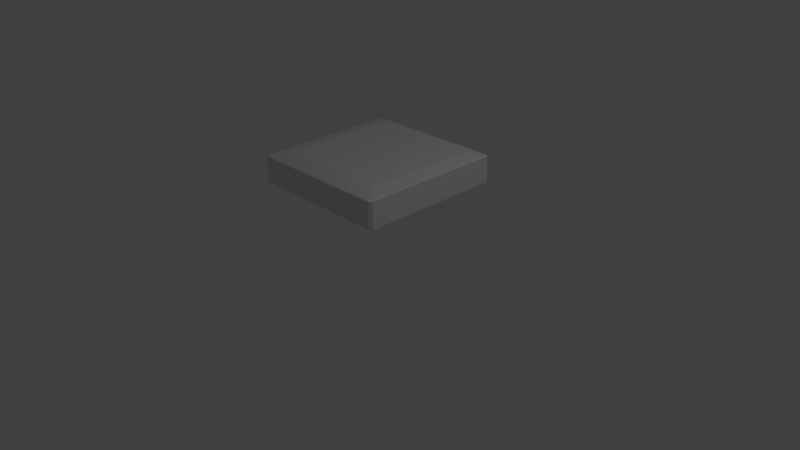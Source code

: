 # Source: plate3.blend  (saved by Blender 2.77.0; exported with 4.5.12 LTS)
import bpy
from mathutils import Matrix  # noqa: F401  (used for matrix-valued properties, if any)

bpy.ops.wm.read_factory_settings(use_empty=True)
scene = bpy.context.scene
scene.name = 'Scene'

# ---- collections
col_collection_1 = bpy.data.collections.new('Collection 1'); scene.collection.children.link(col_collection_1)

# ---- world
world_world = bpy.data.worlds.new('World'); scene.world = world_world
world_world.color = (0.05088, 0.05088, 0.05088)
world_world.use_sun_shadow = False
world_world.sun_shadow_jitter_overblur = 0.0
world_world.cycles.sampling_method = 'MANUAL'

# ---- cameras
cam_camera = bpy.data.cameras.new('Camera')
cam_camera.clip_end = 100.0
cam_camera.lens = 35.0
cam_camera.sensor_width = 32.0
cam_camera.sensor_height = 18.0
cam_camera.ortho_scale = 7.314
cam_camera.dof.focus_distance = 0.0
cam_camera.dof.aperture_fstop = 128.0

# ---- lights
light_lamp = bpy.data.lights.new('Lamp', 'POINT')
light_lamp.transmission_factor = 0.0
light_lamp.cutoff_distance = 30.0
light_lamp.energy = 100.0
light_lamp.shadow_buffer_clip_start = 1.001
light_lamp.shadow_soft_size = 0.1
light_lamp.shadow_maximum_resolution = 0.006
light_lamp.use_absolute_resolution = True

# ---- meshes
me_cube_001 = bpy.data.meshes.new('Cube.001')
me_cube_001.from_pydata([(-0.9632, -1.0, -1.0), (-1.0, -0.9632, -1.0), (-1.0, 0.9632, -1.0), (-0.9632, 1.0, -1.0), (1.0, -0.9632, -1.0), (0.9632, -1.0, -1.0), (0.9632, 1.0, -1.0), (1.0, 0.9632, -1.0), (-0.7652, -0.8103, 0.974), (-0.7474, -0.7474, 1.0), (-0.8103, -0.7652, 0.974), (-0.9289, -0.974, 0.8103), (-0.974, -0.9289, 0.8103), (-1.0, -0.9632, 0.7474), (-0.9632, -1.0, 0.7474), (-0.7474, 0.7474, 1.0), (-0.7652, 0.8103, 0.974), (-0.8103, 0.7652, 0.974), (-0.9289, 0.974, 0.8103), (-0.9632, 1.0, 0.7474), (-1.0, 0.9632, 0.7474), (-0.974, 0.9289, 0.8103), (0.7474, -0.7474, 1.0), (0.7652, -0.8103, 0.974), (0.8103, -0.7652, 0.974), (0.9289, -0.974, 0.8103), (0.9632, -1.0, 0.7474), (1.0, -0.9632, 0.7474), (0.974, -0.9289, 0.8103), (0.7474, 0.7474, 1.0), (0.8103, 0.7652, 0.974), (0.7652, 0.8103, 0.974), (0.974, 0.9289, 0.8103), (1.0, 0.9632, 0.7474), (0.9632, 1.0, 0.7474), (0.9289, 0.974, 0.8103)], [], [(16, 31, 35, 18), (23, 8, 11, 25), (19, 34, 6, 3), (26, 14, 0, 5), (33, 27, 4, 7), (22, 29, 15, 9), (30, 24, 28, 32), (10, 17, 21, 12), (13, 20, 2, 1), (8, 9, 10), (11, 12, 13, 14), (15, 16, 17), (18, 19, 20, 21), (22, 23, 24), (25, 26, 27, 28), (29, 30, 31), (32, 33, 34, 35), (11, 8, 10, 12), (9, 15, 17, 10), (16, 18, 21, 17), (20, 13, 12, 21), (15, 29, 31, 16), (30, 32, 35, 31), (34, 19, 18, 35), (29, 22, 24, 30), (23, 25, 28, 24), (27, 33, 32, 28), (22, 9, 8, 23), (14, 26, 25, 11), (4, 27, 26, 5), (13, 1, 0, 14), (19, 3, 2, 20), (33, 7, 6, 34), (0, 1, 2, 3, 6, 7, 4, 5)])
me_cube_001.use_remesh_preserve_volume = False
me_cube_001.use_remesh_preserve_attributes = False
me_cube_001.use_mirror_vertex_groups = False
me_cube_001.update()

# ---- objects
ob_cube_001 = bpy.data.objects.new('Cube.001', me_cube_001)
ob_lamp = bpy.data.objects.new('Lamp', light_lamp)
ob_camera = bpy.data.objects.new('Camera', cam_camera)

# ---- transforms, parenting, visibility, modifiers, constraints
ob_cube_001.location = (-0.2075, 0.2764, 1.074)
ob_cube_001.scale = (1.0, 1.0, 0.2)
ob_cube_001.lineart.crease_threshold = 0.0
ob_lamp.location = (4.076, 1.005, 5.904)
ob_lamp.rotation_euler = (0.6503, 0.05522, 1.866)
ob_lamp.lock_rotations_4d = False
ob_lamp.empty_display_type = 'ARROWS'
ob_lamp.color = (0.0, 0.0, 0.0, 0.0)
ob_lamp.lineart.crease_threshold = 0.0
ob_camera.location = (7.481, -6.508, 5.344)
ob_camera.rotation_euler = (1.109, 0.01082, 0.8149)
ob_camera.lock_rotations_4d = False
ob_camera.empty_display_type = 'ARROWS'
ob_camera.color = (0.0, 0.0, 0.0, 0.0)
ob_camera.display_type = 'WIRE'
ob_camera.lineart.crease_threshold = 0.0

# ---- collection membership
col_collection_1.objects.link(ob_cube_001)
col_collection_1.objects.link(ob_lamp)
col_collection_1.objects.link(ob_camera)

# ---- scene / render settings (as saved in the file)
scene.camera = ob_camera
scene.frame_start = 1; scene.frame_end = 250; scene.frame_set(1)
scene.render.engine = 'BLENDER_EEVEE_NEXT'
scene.render.resolution_percentage = 50
scene.render.dither_intensity = 0.0
scene.cycles.use_denoising = False
scene.cycles.samples = 128
scene.cycles.sampling_pattern = 'TABULATED_SOBOL'
scene.cycles.light_sampling_threshold = 0.0
scene.cycles.use_adaptive_sampling = False
scene.cycles.use_light_tree = False
scene.cycles.blur_glossy = 0.0
scene.cycles.sample_clamp_indirect = 0.0
scene.view_settings.view_transform = 'Standard'
bpy.context.view_layer.update()
